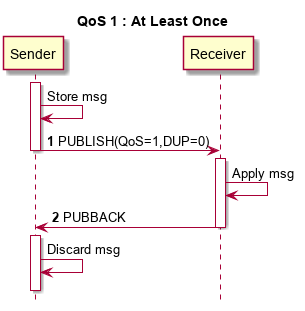

The diagram above was rendered by PlantUML. Its source (embedded in the PNG):
@startuml

hide footbox
!pragma teoz true

title QoS 1 : At Least Once

participant Sender as S
participant Receiver as R

activate S
S -> S : Store msg
S -> R : <b>1</b> PUBLISH(QoS=1,DUP=0)
deactivate S
activate R
R -> R : Apply msg
R -> S : <b>2</b> PUBBACK
deactivate R
activate S
S -> S : Discard msg
||10||
deactivate S


@enduml